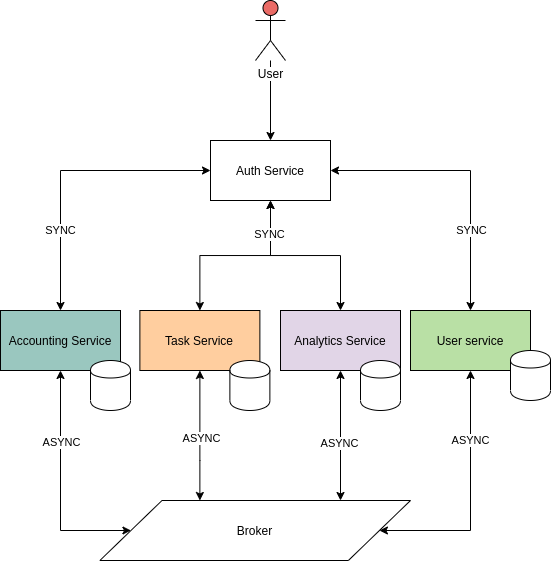

The diagram above was exported from draw.io. Its source (the exported page's mxGraphModel, read from the mxfile embedded in the PNG):
<mxGraphModel dx="1422" dy="830" grid="1" gridSize="10" guides="1" tooltips="1" connect="1" arrows="1" fold="1" page="1" pageScale="1" pageWidth="850" pageHeight="1100" math="0" shadow="0">
  <root>
    <mxCell id="B3dIUWrCDdzmEkzggLDv-0" />
    <mxCell id="B3dIUWrCDdzmEkzggLDv-1" parent="B3dIUWrCDdzmEkzggLDv-0" />
    <mxCell id="_0SqYjj6X9Z9tlz0tVCY-1" style="edgeStyle=orthogonalEdgeStyle;rounded=0;orthogonalLoop=1;jettySize=auto;html=1;endArrow=classic;endFill=1;" edge="1" parent="B3dIUWrCDdzmEkzggLDv-1" source="4SkK9MHkovhr0VU0H6y4-0" target="_0SqYjj6X9Z9tlz0tVCY-0">
      <mxGeometry relative="1" as="geometry" />
    </mxCell>
    <mxCell id="4SkK9MHkovhr0VU0H6y4-0" value="User" style="shape=umlActor;verticalLabelPosition=bottom;labelBackgroundColor=#ffffff;verticalAlign=top;html=1;outlineConnect=0;strokeColor=#000000;fillColor=#EA6B66;" vertex="1" parent="B3dIUWrCDdzmEkzggLDv-1">
      <mxGeometry x="295" y="60" width="30" height="60" as="geometry" />
    </mxCell>
    <mxCell id="_0SqYjj6X9Z9tlz0tVCY-13" style="edgeStyle=orthogonalEdgeStyle;rounded=0;orthogonalLoop=1;jettySize=auto;html=1;endArrow=classic;endFill=1;startArrow=classic;startFill=1;" edge="1" parent="B3dIUWrCDdzmEkzggLDv-1" source="_0SqYjj6X9Z9tlz0tVCY-0" target="I5FlXiKtLhBpSse6c6-D-3">
      <mxGeometry relative="1" as="geometry" />
    </mxCell>
    <mxCell id="_0SqYjj6X9Z9tlz0tVCY-39" value="SYNC" style="edgeLabel;html=1;align=center;verticalAlign=middle;resizable=0;points=[];" vertex="1" connectable="0" parent="_0SqYjj6X9Z9tlz0tVCY-13">
      <mxGeometry x="0.4286" y="1" relative="1" as="geometry">
        <mxPoint as="offset" />
      </mxGeometry>
    </mxCell>
    <mxCell id="_0SqYjj6X9Z9tlz0tVCY-19" style="edgeStyle=orthogonalEdgeStyle;rounded=0;orthogonalLoop=1;jettySize=auto;html=1;endArrow=classic;endFill=1;startArrow=classic;startFill=1;" edge="1" parent="B3dIUWrCDdzmEkzggLDv-1" source="_0SqYjj6X9Z9tlz0tVCY-0" target="I5FlXiKtLhBpSse6c6-D-0">
      <mxGeometry relative="1" as="geometry" />
    </mxCell>
    <mxCell id="_0SqYjj6X9Z9tlz0tVCY-37" value="SYNC" style="edgeLabel;html=1;align=center;verticalAlign=middle;resizable=0;points=[];" vertex="1" connectable="0" parent="_0SqYjj6X9Z9tlz0tVCY-19">
      <mxGeometry x="0.5815" y="1" relative="1" as="geometry">
        <mxPoint x="-1" y="-19.66" as="offset" />
      </mxGeometry>
    </mxCell>
    <mxCell id="_0SqYjj6X9Z9tlz0tVCY-34" style="edgeStyle=orthogonalEdgeStyle;rounded=0;orthogonalLoop=1;jettySize=auto;html=1;startArrow=classic;startFill=1;endArrow=classic;endFill=1;" edge="1" parent="B3dIUWrCDdzmEkzggLDv-1" source="_0SqYjj6X9Z9tlz0tVCY-0" target="I5FlXiKtLhBpSse6c6-D-1">
      <mxGeometry relative="1" as="geometry" />
    </mxCell>
    <mxCell id="_0SqYjj6X9Z9tlz0tVCY-35" style="edgeStyle=orthogonalEdgeStyle;rounded=0;orthogonalLoop=1;jettySize=auto;html=1;startArrow=classic;startFill=1;endArrow=classic;endFill=1;" edge="1" parent="B3dIUWrCDdzmEkzggLDv-1" source="_0SqYjj6X9Z9tlz0tVCY-0" target="I5FlXiKtLhBpSse6c6-D-2">
      <mxGeometry relative="1" as="geometry" />
    </mxCell>
    <mxCell id="_0SqYjj6X9Z9tlz0tVCY-38" value="SYNC" style="edgeLabel;html=1;align=center;verticalAlign=middle;resizable=0;points=[];" vertex="1" connectable="0" parent="_0SqYjj6X9Z9tlz0tVCY-35">
      <mxGeometry x="-0.6207" y="-1" relative="1" as="geometry">
        <mxPoint as="offset" />
      </mxGeometry>
    </mxCell>
    <mxCell id="_0SqYjj6X9Z9tlz0tVCY-0" value="Auth Service" style="rounded=0;whiteSpace=wrap;html=1;strokeColor=#000000;fillColor=#FFFFFF;" vertex="1" parent="B3dIUWrCDdzmEkzggLDv-1">
      <mxGeometry x="250" y="200" width="120" height="60" as="geometry" />
    </mxCell>
    <mxCell id="_0SqYjj6X9Z9tlz0tVCY-11" value="Broker" style="shape=parallelogram;perimeter=parallelogramPerimeter;whiteSpace=wrap;html=1;strokeColor=#000000;fillColor=#FFFFFF;" vertex="1" parent="B3dIUWrCDdzmEkzggLDv-1">
      <mxGeometry x="139.38" y="560" width="310.62" height="60" as="geometry" />
    </mxCell>
    <mxCell id="_0SqYjj6X9Z9tlz0tVCY-14" value="" style="group" vertex="1" connectable="0" parent="B3dIUWrCDdzmEkzggLDv-1">
      <mxGeometry x="320" y="370" width="120" height="100" as="geometry" />
    </mxCell>
    <mxCell id="I5FlXiKtLhBpSse6c6-D-2" value="Analytics Service" style="rounded=0;whiteSpace=wrap;html=1;strokeColor=#000000;fillColor=#E1D5E7;" vertex="1" parent="_0SqYjj6X9Z9tlz0tVCY-14">
      <mxGeometry width="120" height="60" as="geometry" />
    </mxCell>
    <mxCell id="_0SqYjj6X9Z9tlz0tVCY-7" value="" style="shape=cylinder;whiteSpace=wrap;html=1;boundedLbl=1;backgroundOutline=1;strokeColor=#000000;fillColor=#FFFFFF;" vertex="1" parent="_0SqYjj6X9Z9tlz0tVCY-14">
      <mxGeometry x="80" y="50" width="40" height="50" as="geometry" />
    </mxCell>
    <mxCell id="_0SqYjj6X9Z9tlz0tVCY-15" value="" style="group" vertex="1" connectable="0" parent="B3dIUWrCDdzmEkzggLDv-1">
      <mxGeometry x="179.38" y="370" width="130" height="100" as="geometry" />
    </mxCell>
    <mxCell id="I5FlXiKtLhBpSse6c6-D-1" value="Task Service" style="rounded=0;whiteSpace=wrap;html=1;strokeColor=#000000;fillColor=#FFCE9F;" vertex="1" parent="_0SqYjj6X9Z9tlz0tVCY-15">
      <mxGeometry width="120" height="60" as="geometry" />
    </mxCell>
    <mxCell id="_0SqYjj6X9Z9tlz0tVCY-5" value="" style="shape=cylinder;whiteSpace=wrap;html=1;boundedLbl=1;backgroundOutline=1;strokeColor=#000000;fillColor=#FFFFFF;" vertex="1" parent="_0SqYjj6X9Z9tlz0tVCY-15">
      <mxGeometry x="90" y="50" width="40" height="50" as="geometry" />
    </mxCell>
    <mxCell id="_0SqYjj6X9Z9tlz0tVCY-16" value="" style="group" vertex="1" connectable="0" parent="B3dIUWrCDdzmEkzggLDv-1">
      <mxGeometry x="40" y="370" width="130" height="100" as="geometry" />
    </mxCell>
    <mxCell id="I5FlXiKtLhBpSse6c6-D-0" value="Accounting Service" style="rounded=0;whiteSpace=wrap;html=1;strokeColor=#000000;fillColor=#9AC7BF;" vertex="1" parent="_0SqYjj6X9Z9tlz0tVCY-16">
      <mxGeometry width="120" height="60" as="geometry" />
    </mxCell>
    <mxCell id="_0SqYjj6X9Z9tlz0tVCY-3" value="" style="shape=cylinder;whiteSpace=wrap;html=1;boundedLbl=1;backgroundOutline=1;strokeColor=#000000;fillColor=#FFFFFF;" vertex="1" parent="_0SqYjj6X9Z9tlz0tVCY-16">
      <mxGeometry x="90" y="50" width="40" height="50" as="geometry" />
    </mxCell>
    <mxCell id="_0SqYjj6X9Z9tlz0tVCY-17" value="" style="group" vertex="1" connectable="0" parent="B3dIUWrCDdzmEkzggLDv-1">
      <mxGeometry x="450" y="370" width="140" height="90" as="geometry" />
    </mxCell>
    <mxCell id="I5FlXiKtLhBpSse6c6-D-3" value="User service" style="rounded=0;whiteSpace=wrap;html=1;strokeColor=#000000;fillColor=#B9E0A5;" vertex="1" parent="_0SqYjj6X9Z9tlz0tVCY-17">
      <mxGeometry width="120" height="60" as="geometry" />
    </mxCell>
    <mxCell id="_0SqYjj6X9Z9tlz0tVCY-9" value="" style="shape=cylinder;whiteSpace=wrap;html=1;boundedLbl=1;backgroundOutline=1;strokeColor=#000000;fillColor=#FFFFFF;" vertex="1" parent="_0SqYjj6X9Z9tlz0tVCY-17">
      <mxGeometry x="100" y="40" width="40" height="50" as="geometry" />
    </mxCell>
    <mxCell id="_0SqYjj6X9Z9tlz0tVCY-30" style="edgeStyle=orthogonalEdgeStyle;rounded=0;orthogonalLoop=1;jettySize=auto;html=1;startArrow=classic;startFill=1;endArrow=classic;endFill=1;" edge="1" parent="B3dIUWrCDdzmEkzggLDv-1" source="I5FlXiKtLhBpSse6c6-D-0" target="_0SqYjj6X9Z9tlz0tVCY-11">
      <mxGeometry relative="1" as="geometry">
        <Array as="points">
          <mxPoint x="100" y="590" />
        </Array>
      </mxGeometry>
    </mxCell>
    <mxCell id="_0SqYjj6X9Z9tlz0tVCY-40" value="ASYNC" style="edgeLabel;html=1;align=center;verticalAlign=middle;resizable=0;points=[];" vertex="1" connectable="0" parent="_0SqYjj6X9Z9tlz0tVCY-30">
      <mxGeometry x="-0.3775" y="1" relative="1" as="geometry">
        <mxPoint as="offset" />
      </mxGeometry>
    </mxCell>
    <mxCell id="_0SqYjj6X9Z9tlz0tVCY-31" style="edgeStyle=orthogonalEdgeStyle;rounded=0;orthogonalLoop=1;jettySize=auto;html=1;startArrow=classic;startFill=1;endArrow=classic;endFill=1;" edge="1" parent="B3dIUWrCDdzmEkzggLDv-1" source="I5FlXiKtLhBpSse6c6-D-1" target="_0SqYjj6X9Z9tlz0tVCY-11">
      <mxGeometry relative="1" as="geometry">
        <Array as="points">
          <mxPoint x="239" y="520" />
          <mxPoint x="239" y="520" />
        </Array>
      </mxGeometry>
    </mxCell>
    <mxCell id="_0SqYjj6X9Z9tlz0tVCY-32" style="edgeStyle=orthogonalEdgeStyle;rounded=0;orthogonalLoop=1;jettySize=auto;html=1;startArrow=classic;startFill=1;endArrow=classic;endFill=1;" edge="1" parent="B3dIUWrCDdzmEkzggLDv-1" source="I5FlXiKtLhBpSse6c6-D-2" target="_0SqYjj6X9Z9tlz0tVCY-11">
      <mxGeometry relative="1" as="geometry">
        <Array as="points">
          <mxPoint x="380" y="500" />
          <mxPoint x="380" y="500" />
        </Array>
      </mxGeometry>
    </mxCell>
    <mxCell id="_0SqYjj6X9Z9tlz0tVCY-41" value="ASYNC" style="edgeLabel;html=1;align=center;verticalAlign=middle;resizable=0;points=[];" vertex="1" connectable="0" parent="_0SqYjj6X9Z9tlz0tVCY-32">
      <mxGeometry x="0.1141" y="-1" relative="1" as="geometry">
        <mxPoint as="offset" />
      </mxGeometry>
    </mxCell>
    <mxCell id="_0SqYjj6X9Z9tlz0tVCY-33" style="edgeStyle=orthogonalEdgeStyle;rounded=0;orthogonalLoop=1;jettySize=auto;html=1;startArrow=classic;startFill=1;endArrow=classic;endFill=1;" edge="1" parent="B3dIUWrCDdzmEkzggLDv-1" source="I5FlXiKtLhBpSse6c6-D-3" target="_0SqYjj6X9Z9tlz0tVCY-11">
      <mxGeometry relative="1" as="geometry">
        <Array as="points">
          <mxPoint x="510" y="590" />
        </Array>
      </mxGeometry>
    </mxCell>
    <mxCell id="_0SqYjj6X9Z9tlz0tVCY-42" value="ASYNC" style="edgeLabel;html=1;align=center;verticalAlign=middle;resizable=0;points=[];" vertex="1" connectable="0" parent="B3dIUWrCDdzmEkzggLDv-1">
      <mxGeometry x="380.0000000000002" y="510.00379310344834" as="geometry">
        <mxPoint x="-139" y="-12" as="offset" />
      </mxGeometry>
    </mxCell>
    <mxCell id="_0SqYjj6X9Z9tlz0tVCY-43" value="ASYNC" style="edgeLabel;html=1;align=center;verticalAlign=middle;resizable=0;points=[];" vertex="1" connectable="0" parent="B3dIUWrCDdzmEkzggLDv-1">
      <mxGeometry x="510.0000000000002" y="500.00379310344834" as="geometry">
        <mxPoint as="offset" />
      </mxGeometry>
    </mxCell>
  </root>
</mxGraphModel>